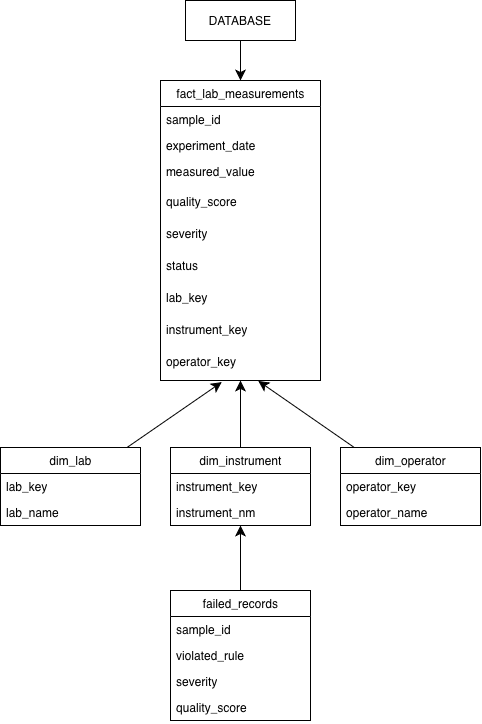

The diagram above was exported from draw.io. Its source (the exported page's mxGraphModel, read from the mxfile embedded in the PNG):
<mxGraphModel dx="647" dy="669" grid="1" gridSize="10" guides="1" tooltips="1" connect="1" arrows="1" fold="1" page="1" pageScale="1" pageWidth="827" pageHeight="1169" math="0" shadow="0">
  <root>
    <mxCell id="0" />
    <mxCell id="1" parent="0" />
    <mxCell id="vrsMNYZi1SYi0-euUmFS-50" edge="1" parent="1" source="vrsMNYZi1SYi0-euUmFS-13" style="edgeStyle=none;curved=1;rounded=0;orthogonalLoop=1;jettySize=auto;html=1;fontSize=12;startSize=8;endSize=8;entryX=0.5;entryY=0;entryDx=0;entryDy=0;" target="vrsMNYZi1SYi0-euUmFS-15" value="">
      <mxGeometry relative="1" as="geometry" />
    </mxCell>
    <mxCell id="vrsMNYZi1SYi0-euUmFS-13" parent="1" style="rounded=0;whiteSpace=wrap;html=1;" value="DATABASE" vertex="1">
      <mxGeometry height="40" width="110" x="345" y="60" as="geometry" />
    </mxCell>
    <mxCell id="vrsMNYZi1SYi0-euUmFS-15" parent="1" style="swimlane;fontStyle=0;childLayout=stackLayout;horizontal=1;startSize=26;fillColor=none;horizontalStack=0;resizeParent=1;resizeParentMax=0;resizeLast=0;collapsible=1;marginBottom=0;html=1;" value="fact_lab_measurements" vertex="1">
      <mxGeometry height="300" width="160" x="320" y="140" as="geometry">
        <mxRectangle height="30" width="170" x="320" y="140" as="alternateBounds" />
      </mxGeometry>
    </mxCell>
    <mxCell id="vrsMNYZi1SYi0-euUmFS-16" parent="vrsMNYZi1SYi0-euUmFS-15" style="text;strokeColor=none;fillColor=none;align=left;verticalAlign=top;spacingLeft=4;spacingRight=4;overflow=hidden;rotatable=0;points=[[0,0.5],[1,0.5]];portConstraint=eastwest;whiteSpace=wrap;html=1;" value="sample_id" vertex="1">
      <mxGeometry height="26" width="160" y="26" as="geometry" />
    </mxCell>
    <mxCell id="vrsMNYZi1SYi0-euUmFS-17" parent="vrsMNYZi1SYi0-euUmFS-15" style="text;strokeColor=none;fillColor=none;align=left;verticalAlign=top;spacingLeft=4;spacingRight=4;overflow=hidden;rotatable=0;points=[[0,0.5],[1,0.5]];portConstraint=eastwest;whiteSpace=wrap;html=1;" value="experiment_date" vertex="1">
      <mxGeometry height="26" width="160" y="52" as="geometry" />
    </mxCell>
    <mxCell id="vrsMNYZi1SYi0-euUmFS-18" parent="vrsMNYZi1SYi0-euUmFS-15" style="text;strokeColor=none;fillColor=none;align=left;verticalAlign=top;spacingLeft=4;spacingRight=4;overflow=hidden;rotatable=0;points=[[0,0.5],[1,0.5]];portConstraint=eastwest;whiteSpace=wrap;html=1;" value="measured_value&lt;div&gt;&lt;br&gt;&lt;/div&gt;" vertex="1">
      <mxGeometry height="30" width="160" y="78" as="geometry" />
    </mxCell>
    <mxCell id="vrsMNYZi1SYi0-euUmFS-43" parent="vrsMNYZi1SYi0-euUmFS-15" style="text;strokeColor=none;fillColor=none;align=left;verticalAlign=top;spacingLeft=4;spacingRight=4;overflow=hidden;rotatable=0;points=[[0,0.5],[1,0.5]];portConstraint=eastwest;whiteSpace=wrap;html=1;" value="&lt;div&gt;quality_score&lt;/div&gt;" vertex="1">
      <mxGeometry height="32" width="160" y="108" as="geometry" />
    </mxCell>
    <mxCell id="vrsMNYZi1SYi0-euUmFS-44" parent="vrsMNYZi1SYi0-euUmFS-15" style="text;strokeColor=none;fillColor=none;align=left;verticalAlign=top;spacingLeft=4;spacingRight=4;overflow=hidden;rotatable=0;points=[[0,0.5],[1,0.5]];portConstraint=eastwest;whiteSpace=wrap;html=1;" value="&lt;div&gt;severity&lt;/div&gt;" vertex="1">
      <mxGeometry height="32" width="160" y="140" as="geometry" />
    </mxCell>
    <mxCell id="vrsMNYZi1SYi0-euUmFS-45" parent="vrsMNYZi1SYi0-euUmFS-15" style="text;strokeColor=none;fillColor=none;align=left;verticalAlign=top;spacingLeft=4;spacingRight=4;overflow=hidden;rotatable=0;points=[[0,0.5],[1,0.5]];portConstraint=eastwest;whiteSpace=wrap;html=1;" value="&lt;div&gt;status&lt;/div&gt;" vertex="1">
      <mxGeometry height="32" width="160" y="172" as="geometry" />
    </mxCell>
    <mxCell id="vrsMNYZi1SYi0-euUmFS-46" parent="vrsMNYZi1SYi0-euUmFS-15" style="text;strokeColor=none;fillColor=none;align=left;verticalAlign=top;spacingLeft=4;spacingRight=4;overflow=hidden;rotatable=0;points=[[0,0.5],[1,0.5]];portConstraint=eastwest;whiteSpace=wrap;html=1;" value="&lt;div&gt;lab_key&amp;nbsp;&lt;/div&gt;" vertex="1">
      <mxGeometry height="32" width="160" y="204" as="geometry" />
    </mxCell>
    <mxCell id="vrsMNYZi1SYi0-euUmFS-47" parent="vrsMNYZi1SYi0-euUmFS-15" style="text;strokeColor=none;fillColor=none;align=left;verticalAlign=top;spacingLeft=4;spacingRight=4;overflow=hidden;rotatable=0;points=[[0,0.5],[1,0.5]];portConstraint=eastwest;whiteSpace=wrap;html=1;" value="instrument_key" vertex="1">
      <mxGeometry height="32" width="160" y="236" as="geometry" />
    </mxCell>
    <mxCell id="vrsMNYZi1SYi0-euUmFS-48" parent="vrsMNYZi1SYi0-euUmFS-15" style="text;strokeColor=none;fillColor=none;align=left;verticalAlign=top;spacingLeft=4;spacingRight=4;overflow=hidden;rotatable=0;points=[[0,0.5],[1,0.5]];portConstraint=eastwest;whiteSpace=wrap;html=1;" value="&lt;div&gt;operator_key&lt;/div&gt;" vertex="1">
      <mxGeometry height="32" width="160" y="268" as="geometry" />
    </mxCell>
    <mxCell id="vrsMNYZi1SYi0-euUmFS-59" edge="1" parent="1" source="vrsMNYZi1SYi0-euUmFS-19" style="edgeStyle=none;curved=1;rounded=0;orthogonalLoop=1;jettySize=auto;html=1;fontSize=12;startSize=8;endSize=8;entryX=0.383;entryY=1.05;entryDx=0;entryDy=0;entryPerimeter=0;" target="vrsMNYZi1SYi0-euUmFS-48" value="">
      <mxGeometry relative="1" as="geometry">
        <mxPoint x="229.9999999999999" y="378" as="targetPoint" />
      </mxGeometry>
    </mxCell>
    <mxCell id="vrsMNYZi1SYi0-euUmFS-19" parent="1" style="swimlane;fontStyle=0;childLayout=stackLayout;horizontal=1;startSize=26;fillColor=none;horizontalStack=0;resizeParent=1;resizeParentMax=0;resizeLast=0;collapsible=1;marginBottom=0;html=1;" value="dim_lab" vertex="1">
      <mxGeometry height="78" width="140" x="160" y="507" as="geometry" />
    </mxCell>
    <mxCell id="vrsMNYZi1SYi0-euUmFS-21" parent="vrsMNYZi1SYi0-euUmFS-19" style="text;strokeColor=none;fillColor=none;align=left;verticalAlign=top;spacingLeft=4;spacingRight=4;overflow=hidden;rotatable=0;points=[[0,0.5],[1,0.5]];portConstraint=eastwest;whiteSpace=wrap;html=1;" value="lab_key" vertex="1">
      <mxGeometry height="26" width="140" y="26" as="geometry" />
    </mxCell>
    <mxCell id="vrsMNYZi1SYi0-euUmFS-22" parent="vrsMNYZi1SYi0-euUmFS-19" style="text;strokeColor=none;fillColor=none;align=left;verticalAlign=top;spacingLeft=4;spacingRight=4;overflow=hidden;rotatable=0;points=[[0,0.5],[1,0.5]];portConstraint=eastwest;whiteSpace=wrap;html=1;" value="lab_name" vertex="1">
      <mxGeometry height="26" width="140" y="52" as="geometry" />
    </mxCell>
    <mxCell id="vrsMNYZi1SYi0-euUmFS-55" edge="1" parent="1" source="vrsMNYZi1SYi0-euUmFS-23" style="edgeStyle=none;curved=1;rounded=0;orthogonalLoop=1;jettySize=auto;html=1;fontSize=12;startSize=8;endSize=8;" target="vrsMNYZi1SYi0-euUmFS-48" value="">
      <mxGeometry relative="1" as="geometry" />
    </mxCell>
    <mxCell id="vrsMNYZi1SYi0-euUmFS-23" parent="1" style="swimlane;fontStyle=0;childLayout=stackLayout;horizontal=1;startSize=26;fillColor=none;horizontalStack=0;resizeParent=1;resizeParentMax=0;resizeLast=0;collapsible=1;marginBottom=0;html=1;" value="dim_instrument" vertex="1">
      <mxGeometry height="78" width="140" x="330" y="507" as="geometry" />
    </mxCell>
    <mxCell id="vrsMNYZi1SYi0-euUmFS-25" parent="vrsMNYZi1SYi0-euUmFS-23" style="text;strokeColor=none;fillColor=none;align=left;verticalAlign=top;spacingLeft=4;spacingRight=4;overflow=hidden;rotatable=0;points=[[0,0.5],[1,0.5]];portConstraint=eastwest;whiteSpace=wrap;html=1;" value="instrument_key" vertex="1">
      <mxGeometry height="26" width="140" y="26" as="geometry" />
    </mxCell>
    <mxCell id="vrsMNYZi1SYi0-euUmFS-26" parent="vrsMNYZi1SYi0-euUmFS-23" style="text;strokeColor=none;fillColor=none;align=left;verticalAlign=top;spacingLeft=4;spacingRight=4;overflow=hidden;rotatable=0;points=[[0,0.5],[1,0.5]];portConstraint=eastwest;whiteSpace=wrap;html=1;" value="instrument_nm" vertex="1">
      <mxGeometry height="26" width="140" y="52" as="geometry" />
    </mxCell>
    <mxCell id="vrsMNYZi1SYi0-euUmFS-57" edge="1" parent="1" source="vrsMNYZi1SYi0-euUmFS-27" style="edgeStyle=none;curved=1;rounded=0;orthogonalLoop=1;jettySize=auto;html=1;fontSize=12;startSize=8;endSize=8;entryX=0.611;entryY=1.013;entryDx=0;entryDy=0;entryPerimeter=0;" target="vrsMNYZi1SYi0-euUmFS-48" value="">
      <mxGeometry relative="1" as="geometry">
        <mxPoint x="410" y="450" as="targetPoint" />
      </mxGeometry>
    </mxCell>
    <mxCell id="vrsMNYZi1SYi0-euUmFS-27" parent="1" style="swimlane;fontStyle=0;childLayout=stackLayout;horizontal=1;startSize=26;fillColor=none;horizontalStack=0;resizeParent=1;resizeParentMax=0;resizeLast=0;collapsible=1;marginBottom=0;html=1;" value="dim_operator" vertex="1">
      <mxGeometry height="78" width="140" x="500" y="507" as="geometry" />
    </mxCell>
    <mxCell id="vrsMNYZi1SYi0-euUmFS-28" parent="vrsMNYZi1SYi0-euUmFS-27" style="text;strokeColor=none;fillColor=none;align=left;verticalAlign=top;spacingLeft=4;spacingRight=4;overflow=hidden;rotatable=0;points=[[0,0.5],[1,0.5]];portConstraint=eastwest;whiteSpace=wrap;html=1;" value="operator_key" vertex="1">
      <mxGeometry height="26" width="140" y="26" as="geometry" />
    </mxCell>
    <mxCell id="vrsMNYZi1SYi0-euUmFS-29" parent="vrsMNYZi1SYi0-euUmFS-27" style="text;strokeColor=none;fillColor=none;align=left;verticalAlign=top;spacingLeft=4;spacingRight=4;overflow=hidden;rotatable=0;points=[[0,0.5],[1,0.5]];portConstraint=eastwest;whiteSpace=wrap;html=1;" value="operator_name" vertex="1">
      <mxGeometry height="26" width="140" y="52" as="geometry" />
    </mxCell>
    <mxCell id="vrsMNYZi1SYi0-euUmFS-61" edge="1" parent="1" source="vrsMNYZi1SYi0-euUmFS-31" style="edgeStyle=none;curved=1;rounded=0;orthogonalLoop=1;jettySize=auto;html=1;fontSize=12;startSize=8;endSize=8;" target="vrsMNYZi1SYi0-euUmFS-26" value="">
      <mxGeometry relative="1" as="geometry" />
    </mxCell>
    <mxCell id="vrsMNYZi1SYi0-euUmFS-31" parent="1" style="swimlane;fontStyle=0;childLayout=stackLayout;horizontal=1;startSize=26;fillColor=none;horizontalStack=0;resizeParent=1;resizeParentMax=0;resizeLast=0;collapsible=1;marginBottom=0;html=1;" value="failed_records" vertex="1">
      <mxGeometry height="130" width="140" x="330" y="650" as="geometry" />
    </mxCell>
    <mxCell id="vrsMNYZi1SYi0-euUmFS-32" parent="vrsMNYZi1SYi0-euUmFS-31" style="text;strokeColor=none;fillColor=none;align=left;verticalAlign=top;spacingLeft=4;spacingRight=4;overflow=hidden;rotatable=0;points=[[0,0.5],[1,0.5]];portConstraint=eastwest;whiteSpace=wrap;html=1;" value="sample_id" vertex="1">
      <mxGeometry height="26" width="140" y="26" as="geometry" />
    </mxCell>
    <mxCell id="vrsMNYZi1SYi0-euUmFS-33" parent="vrsMNYZi1SYi0-euUmFS-31" style="text;strokeColor=none;fillColor=none;align=left;verticalAlign=top;spacingLeft=4;spacingRight=4;overflow=hidden;rotatable=0;points=[[0,0.5],[1,0.5]];portConstraint=eastwest;whiteSpace=wrap;html=1;" value="violated_rule" vertex="1">
      <mxGeometry height="26" width="140" y="52" as="geometry" />
    </mxCell>
    <mxCell id="vrsMNYZi1SYi0-euUmFS-34" parent="vrsMNYZi1SYi0-euUmFS-31" style="text;strokeColor=none;fillColor=none;align=left;verticalAlign=top;spacingLeft=4;spacingRight=4;overflow=hidden;rotatable=0;points=[[0,0.5],[1,0.5]];portConstraint=eastwest;whiteSpace=wrap;html=1;" value="severity" vertex="1">
      <mxGeometry height="26" width="140" y="78" as="geometry" />
    </mxCell>
    <mxCell id="vrsMNYZi1SYi0-euUmFS-60" parent="vrsMNYZi1SYi0-euUmFS-31" style="text;strokeColor=none;fillColor=none;align=left;verticalAlign=top;spacingLeft=4;spacingRight=4;overflow=hidden;rotatable=0;points=[[0,0.5],[1,0.5]];portConstraint=eastwest;whiteSpace=wrap;html=1;" value="quality_score" vertex="1">
      <mxGeometry height="26" width="140" y="104" as="geometry" />
    </mxCell>
  </root>
</mxGraphModel>